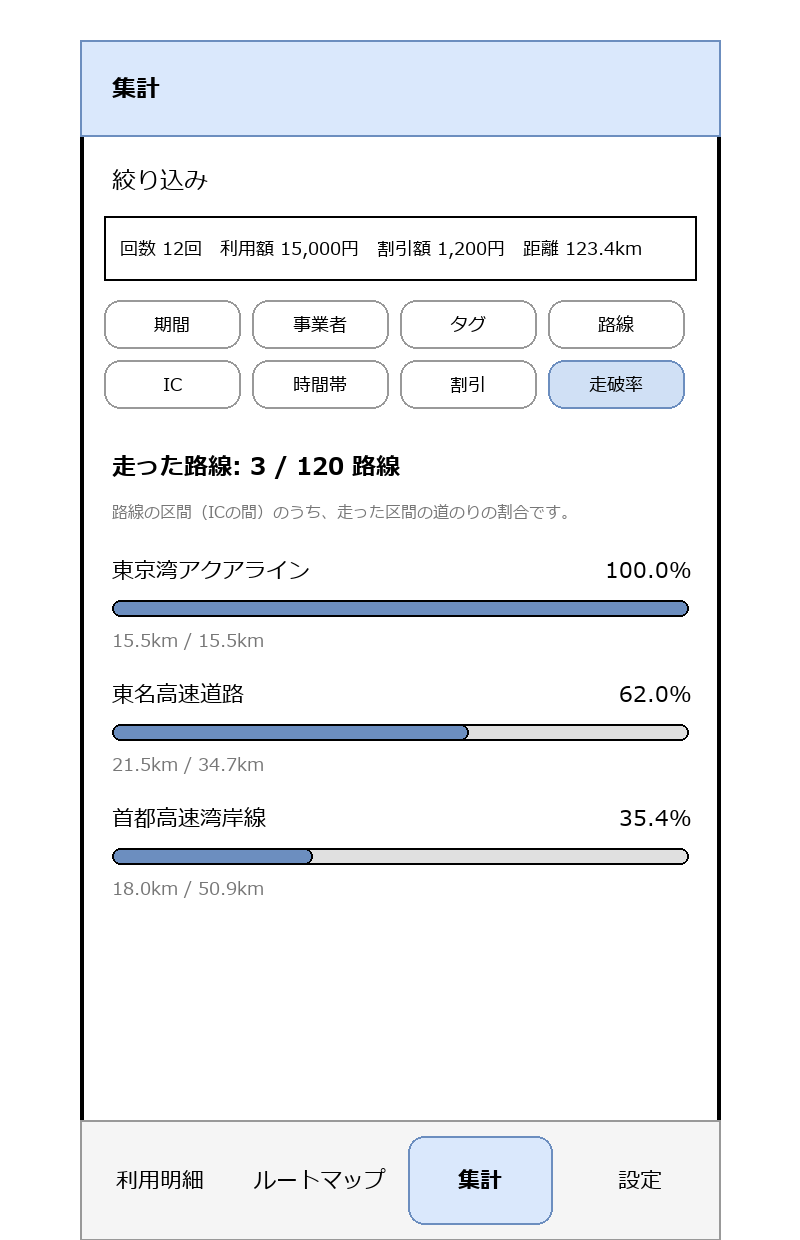

The diagram above was exported from draw.io. Its source (the exported page's mxGraphModel, read from the mxfile embedded in the PNG):
<mxGraphModel dx="800" dy="700" grid="1" gridSize="10" guides="1" tooltips="1" connect="1" arrows="1" fold="1" page="1" pageScale="1" pageWidth="400" pageHeight="700" math="0" shadow="0">
  <root>
    <mxCell id="0" />
    <mxCell id="1" parent="0" />
    <mxCell id="c1" value="" style="rounded=1;whiteSpace=wrap;html=1;arcSize=3;strokeWidth=2;" vertex="1" parent="1">
      <mxGeometry x="40" y="20" width="320" height="600" as="geometry" />
    </mxCell>
    <mxCell id="c2" value="集計" style="rounded=0;whiteSpace=wrap;html=1;align=left;spacingLeft=16;fontStyle=1;fillColor=#dae8fc;strokeColor=#6c8ebf;" vertex="1" parent="1">
      <mxGeometry x="40" y="20" width="320" height="48" as="geometry" />
    </mxCell>
    <mxCell id="c3" value="絞り込み" style="text;html=1;align=left;verticalAlign=middle;" vertex="1" parent="1">
      <mxGeometry x="56" y="78" width="200" height="24" as="geometry" />
    </mxCell>
    <mxCell id="c4" value="回数 12回　利用額 15,000円　割引額 1,200円　距離 123.4km" style="rounded=0;whiteSpace=wrap;html=1;align=left;spacingLeft=8;fontSize=10;fillColor=none;fontSize=9;" vertex="1" parent="1">
      <mxGeometry x="52" y="108" width="296" height="32" as="geometry" />
    </mxCell>
    <mxCell id="c5" value="期間" style="rounded=1;whiteSpace=wrap;html=1;arcSize=30;fillColor=#ffffff;strokeColor=#999999;fontSize=9;" vertex="1" parent="1">
      <mxGeometry x="52" y="150" width="68" height="24" as="geometry" />
    </mxCell>
    <mxCell id="c6" value="事業者" style="rounded=1;whiteSpace=wrap;html=1;arcSize=30;fillColor=#ffffff;strokeColor=#999999;fontSize=9;" vertex="1" parent="1">
      <mxGeometry x="126" y="150" width="68" height="24" as="geometry" />
    </mxCell>
    <mxCell id="c7" value="タグ" style="rounded=1;whiteSpace=wrap;html=1;arcSize=30;fillColor=#ffffff;strokeColor=#999999;fontSize=9;" vertex="1" parent="1">
      <mxGeometry x="200" y="150" width="68" height="24" as="geometry" />
    </mxCell>
    <mxCell id="c8" value="路線" style="rounded=1;whiteSpace=wrap;html=1;arcSize=30;fillColor=#ffffff;strokeColor=#999999;fontSize=9;" vertex="1" parent="1">
      <mxGeometry x="274" y="150" width="68" height="24" as="geometry" />
    </mxCell>
    <mxCell id="c9" value="IC" style="rounded=1;whiteSpace=wrap;html=1;arcSize=30;fillColor=#ffffff;strokeColor=#999999;fontSize=9;" vertex="1" parent="1">
      <mxGeometry x="52" y="180" width="68" height="24" as="geometry" />
    </mxCell>
    <mxCell id="c10" value="時間帯" style="rounded=1;whiteSpace=wrap;html=1;arcSize=30;fillColor=#ffffff;strokeColor=#999999;fontSize=9;" vertex="1" parent="1">
      <mxGeometry x="126" y="180" width="68" height="24" as="geometry" />
    </mxCell>
    <mxCell id="c11" value="割引" style="rounded=1;whiteSpace=wrap;html=1;arcSize=30;fillColor=#ffffff;strokeColor=#999999;fontSize=9;" vertex="1" parent="1">
      <mxGeometry x="200" y="180" width="68" height="24" as="geometry" />
    </mxCell>
    <mxCell id="c12" value="走破率" style="rounded=1;whiteSpace=wrap;html=1;arcSize=30;fillColor=#d0e0f5;strokeColor=#6c8ebf;fontSize=9;" vertex="1" parent="1">
      <mxGeometry x="274" y="180" width="68" height="24" as="geometry" />
    </mxCell>
    <mxCell id="c13" value="走った路線: 3 / 120 路線" style="text;html=1;align=left;verticalAlign=middle;fontStyle=1;" vertex="1" parent="1">
      <mxGeometry x="56" y="222" width="288" height="22" as="geometry" />
    </mxCell>
    <mxCell id="c14" value="路線の区間（ICの間）のうち、走った区間の道のりの割合です。" style="text;html=1;align=left;verticalAlign=middle;fontSize=8;fontColor=#777777;" vertex="1" parent="1">
      <mxGeometry x="56" y="244" width="288" height="24" as="geometry" />
    </mxCell>
    <mxCell id="c15" value="東京湾アクアライン" style="text;html=1;align=left;verticalAlign=middle;fontSize=11;" vertex="1" parent="1">
      <mxGeometry x="56" y="276" width="200" height="18" as="geometry" />
    </mxCell>
    <mxCell id="c16" value="100.0%" style="text;html=1;align=right;verticalAlign=middle;fontSize=11;" vertex="1" parent="1">
      <mxGeometry x="276" y="276" width="70" height="18" as="geometry" />
    </mxCell>
    <mxCell id="c17" value="" style="rounded=1;whiteSpace=wrap;html=1;arcSize=50;fillColor=#e0e0e0;strokeColor=none;" vertex="1" parent="1">
      <mxGeometry x="56" y="300" width="288" height="8" as="geometry" />
    </mxCell>
    <mxCell id="c18" value="" style="rounded=1;whiteSpace=wrap;html=1;arcSize=50;fillColor=#6c8ebf;strokeColor=none;" vertex="1" parent="1">
      <mxGeometry x="56" y="300" width="288" height="8" as="geometry" />
    </mxCell>
    <mxCell id="c19" value="15.5km / 15.5km" style="text;html=1;align=left;verticalAlign=middle;fontSize=9;fontColor=#777777;" vertex="1" parent="1">
      <mxGeometry x="56" y="312" width="200" height="16" as="geometry" />
    </mxCell>
    <mxCell id="c20" value="東名高速道路" style="text;html=1;align=left;verticalAlign=middle;fontSize=11;" vertex="1" parent="1">
      <mxGeometry x="56" y="338" width="200" height="18" as="geometry" />
    </mxCell>
    <mxCell id="c21" value="62.0%" style="text;html=1;align=right;verticalAlign=middle;fontSize=11;" vertex="1" parent="1">
      <mxGeometry x="276" y="338" width="70" height="18" as="geometry" />
    </mxCell>
    <mxCell id="c22" value="" style="rounded=1;whiteSpace=wrap;html=1;arcSize=50;fillColor=#e0e0e0;strokeColor=none;" vertex="1" parent="1">
      <mxGeometry x="56" y="362" width="288" height="8" as="geometry" />
    </mxCell>
    <mxCell id="c23" value="" style="rounded=1;whiteSpace=wrap;html=1;arcSize=50;fillColor=#6c8ebf;strokeColor=none;" vertex="1" parent="1">
      <mxGeometry x="56" y="362" width="178" height="8" as="geometry" />
    </mxCell>
    <mxCell id="c24" value="21.5km / 34.7km" style="text;html=1;align=left;verticalAlign=middle;fontSize=9;fontColor=#777777;" vertex="1" parent="1">
      <mxGeometry x="56" y="374" width="200" height="16" as="geometry" />
    </mxCell>
    <mxCell id="c25" value="首都高速湾岸線" style="text;html=1;align=left;verticalAlign=middle;fontSize=11;" vertex="1" parent="1">
      <mxGeometry x="56" y="400" width="200" height="18" as="geometry" />
    </mxCell>
    <mxCell id="c26" value="35.4%" style="text;html=1;align=right;verticalAlign=middle;fontSize=11;" vertex="1" parent="1">
      <mxGeometry x="276" y="400" width="70" height="18" as="geometry" />
    </mxCell>
    <mxCell id="c27" value="" style="rounded=1;whiteSpace=wrap;html=1;arcSize=50;fillColor=#e0e0e0;strokeColor=none;" vertex="1" parent="1">
      <mxGeometry x="56" y="424" width="288" height="8" as="geometry" />
    </mxCell>
    <mxCell id="c28" value="" style="rounded=1;whiteSpace=wrap;html=1;arcSize=50;fillColor=#6c8ebf;strokeColor=none;" vertex="1" parent="1">
      <mxGeometry x="56" y="424" width="100" height="8" as="geometry" />
    </mxCell>
    <mxCell id="c29" value="18.0km / 50.9km" style="text;html=1;align=left;verticalAlign=middle;fontSize=9;fontColor=#777777;" vertex="1" parent="1">
      <mxGeometry x="56" y="436" width="200" height="16" as="geometry" />
    </mxCell>
    <mxCell id="c30" value="" style="rounded=0;whiteSpace=wrap;html=1;fillColor=#f5f5f5;strokeColor=#999999;" vertex="1" parent="1">
      <mxGeometry x="40" y="560" width="320" height="60" as="geometry" />
    </mxCell>
    <mxCell id="c31" value="利用明細" style="rounded=1;whiteSpace=wrap;html=1;arcSize=40;fontSize=11;fillColor=none;strokeColor=#f5f5f5;" vertex="1" parent="1">
      <mxGeometry x="44" y="568" width="72" height="44" as="geometry" />
    </mxCell>
    <mxCell id="c32" value="ルートマップ" style="rounded=1;whiteSpace=wrap;html=1;arcSize=40;fontSize=11;fillColor=none;strokeColor=#f5f5f5;" vertex="1" parent="1">
      <mxGeometry x="124" y="568" width="72" height="44" as="geometry" />
    </mxCell>
    <mxCell id="c33" value="集計" style="rounded=1;whiteSpace=wrap;html=1;arcSize=40;fontSize=11;fillColor=#dae8fc;strokeColor=#6c8ebf;fontStyle=1;" vertex="1" parent="1">
      <mxGeometry x="204" y="568" width="72" height="44" as="geometry" />
    </mxCell>
    <mxCell id="c34" value="設定" style="rounded=1;whiteSpace=wrap;html=1;arcSize=40;fontSize=11;fillColor=none;strokeColor=#f5f5f5;" vertex="1" parent="1">
      <mxGeometry x="284" y="568" width="72" height="44" as="geometry" />
    </mxCell>
  </root>
</mxGraphModel>